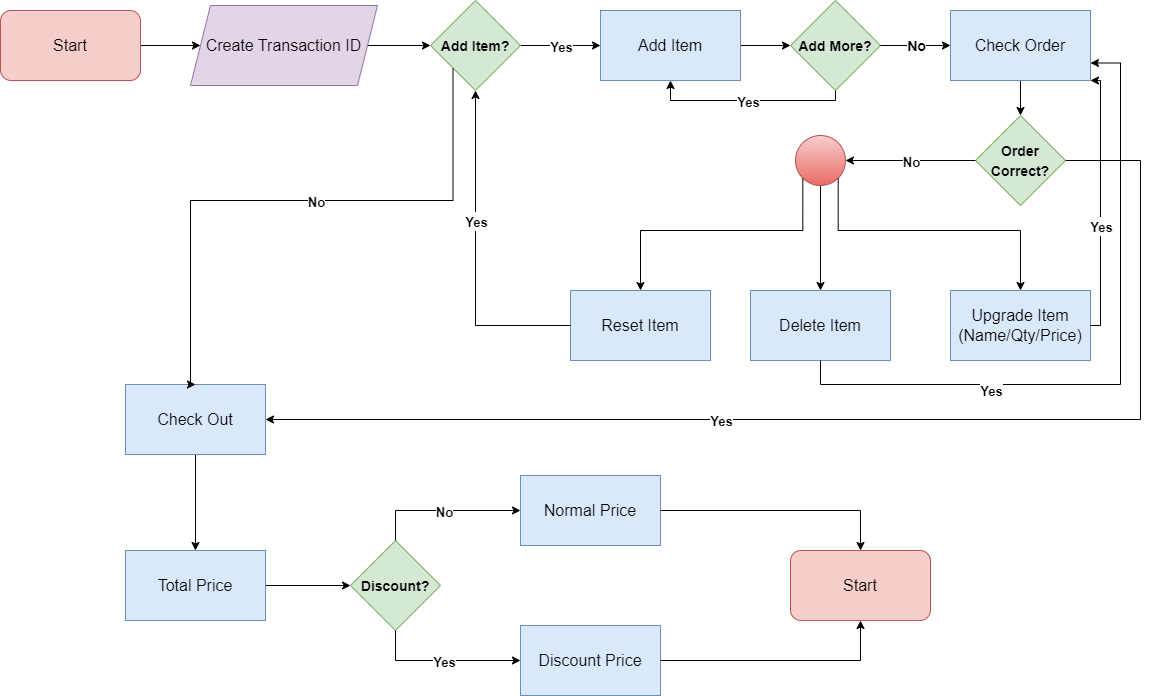

The diagram above was exported from draw.io. Its source (the exported page's mxGraphModel, read from the mxfile embedded in the PNG):
<mxGraphModel dx="1434" dy="707" grid="1" gridSize="10" guides="1" tooltips="1" connect="1" arrows="1" fold="1" page="1" pageScale="1" pageWidth="1169" pageHeight="827" math="0" shadow="0">
  <root>
    <mxCell id="0" />
    <mxCell id="1" parent="0" />
    <mxCell id="w188h_Y44qEoHsqQa1x4-1" value="" style="edgeStyle=orthogonalEdgeStyle;rounded=0;orthogonalLoop=1;jettySize=auto;html=1;fontSize=16;" edge="1" parent="1" source="F1OnMdov8iRPbnWLsqTK-1" target="N8ZmpE-A8UnFYjoai7Em-1">
      <mxGeometry relative="1" as="geometry" />
    </mxCell>
    <mxCell id="F1OnMdov8iRPbnWLsqTK-1" value="&lt;font style=&quot;font-size: 16px;&quot;&gt;Start&lt;/font&gt;" style="rounded=1;whiteSpace=wrap;html=1;fillColor=#f8cecc;strokeColor=#b85450;" vertex="1" parent="1">
      <mxGeometry x="15" y="76" width="140" height="70" as="geometry" />
    </mxCell>
    <mxCell id="0sSnL0EdDQm9qgut4BlD-6" value="" style="edgeStyle=orthogonalEdgeStyle;rounded=0;orthogonalLoop=1;jettySize=auto;html=1;fontSize=14;startArrow=none;startFill=0;endArrow=classic;endFill=1;" edge="1" parent="1" source="N8ZmpE-A8UnFYjoai7Em-1" target="0sSnL0EdDQm9qgut4BlD-3">
      <mxGeometry relative="1" as="geometry" />
    </mxCell>
    <mxCell id="N8ZmpE-A8UnFYjoai7Em-1" value="&lt;font style=&quot;font-size: 16px;&quot;&gt;Create Transaction ID&lt;/font&gt;" style="shape=parallelogram;perimeter=parallelogramPerimeter;whiteSpace=wrap;html=1;fixedSize=1;fillColor=#e1d5e7;strokeColor=#9673a6;" vertex="1" parent="1">
      <mxGeometry x="205" y="71" width="187" height="80" as="geometry" />
    </mxCell>
    <mxCell id="PfyFJha061x43b2oXHjp-1" value="&lt;font style=&quot;font-size: 14px;&quot;&gt;&lt;b&gt;Order Correct?&lt;/b&gt;&lt;/font&gt;" style="rhombus;whiteSpace=wrap;html=1;fontSize=16;fillColor=#d5e8d4;strokeColor=#82b366;" vertex="1" parent="1">
      <mxGeometry x="990" y="181" width="90" height="90" as="geometry" />
    </mxCell>
    <mxCell id="EhZ8rMT5huOKzwx8v4Z0-1" value="Discount Price" style="rounded=0;whiteSpace=wrap;html=1;fontSize=16;fillColor=#dae8fc;strokeColor=#6c8ebf;" vertex="1" parent="1">
      <mxGeometry x="535" y="691" width="140" height="70" as="geometry" />
    </mxCell>
    <mxCell id="EhZ8rMT5huOKzwx8v4Z0-2" value="Normal Price" style="rounded=0;whiteSpace=wrap;html=1;fontSize=16;fillColor=#dae8fc;strokeColor=#6c8ebf;" vertex="1" parent="1">
      <mxGeometry x="535" y="541" width="140" height="70" as="geometry" />
    </mxCell>
    <mxCell id="ywmgIPIhvK4zcBkrny8R-4" value="" style="edgeStyle=none;rounded=0;orthogonalLoop=1;jettySize=auto;html=1;fontSize=16;startArrow=none;startFill=0;endArrow=classic;endFill=1;entryX=0;entryY=0.5;entryDx=0;entryDy=0;" edge="1" parent="1" source="EhZ8rMT5huOKzwx8v4Z0-3" target="0sSnL0EdDQm9qgut4BlD-2">
      <mxGeometry relative="1" as="geometry">
        <mxPoint x="375" y="651" as="targetPoint" />
      </mxGeometry>
    </mxCell>
    <mxCell id="EhZ8rMT5huOKzwx8v4Z0-3" value="Total Price" style="rounded=0;whiteSpace=wrap;html=1;fontSize=16;fillColor=#dae8fc;strokeColor=#6c8ebf;" vertex="1" parent="1">
      <mxGeometry x="140" y="616" width="140" height="70" as="geometry" />
    </mxCell>
    <mxCell id="EhZ8rMT5huOKzwx8v4Z0-4" value="Upgrade Item&lt;br style=&quot;border-color: var(--border-color);&quot;&gt;(Name/Qty/Price)" style="rounded=0;whiteSpace=wrap;html=1;fontSize=16;fillColor=#dae8fc;strokeColor=#6c8ebf;" vertex="1" parent="1">
      <mxGeometry x="965" y="356" width="140" height="70" as="geometry" />
    </mxCell>
    <mxCell id="EhZ8rMT5huOKzwx8v4Z0-5" value="Delete Item" style="rounded=0;whiteSpace=wrap;html=1;fontSize=16;fillColor=#dae8fc;strokeColor=#6c8ebf;" vertex="1" parent="1">
      <mxGeometry x="765" y="356" width="140" height="70" as="geometry" />
    </mxCell>
    <mxCell id="EhZ8rMT5huOKzwx8v4Z0-6" value="Reset Item" style="rounded=0;whiteSpace=wrap;html=1;fontSize=16;fillColor=#dae8fc;strokeColor=#6c8ebf;" vertex="1" parent="1">
      <mxGeometry x="585" y="356" width="140" height="70" as="geometry" />
    </mxCell>
    <mxCell id="ywmgIPIhvK4zcBkrny8R-3" value="" style="edgeStyle=none;rounded=0;orthogonalLoop=1;jettySize=auto;html=1;fontSize=16;startArrow=none;startFill=0;endArrow=classic;endFill=1;" edge="1" parent="1" source="EhZ8rMT5huOKzwx8v4Z0-7" target="EhZ8rMT5huOKzwx8v4Z0-3">
      <mxGeometry relative="1" as="geometry" />
    </mxCell>
    <mxCell id="EhZ8rMT5huOKzwx8v4Z0-7" value="Check Out" style="rounded=0;whiteSpace=wrap;html=1;fontSize=16;fillColor=#dae8fc;strokeColor=#6c8ebf;" vertex="1" parent="1">
      <mxGeometry x="140" y="450" width="140" height="70" as="geometry" />
    </mxCell>
    <mxCell id="50uwe2CzakOdwWjvF5Ub-1" value="" style="edgeStyle=orthogonalEdgeStyle;rounded=0;orthogonalLoop=1;jettySize=auto;html=1;fontSize=16;" edge="1" parent="1" source="EhZ8rMT5huOKzwx8v4Z0-8" target="PfyFJha061x43b2oXHjp-1">
      <mxGeometry relative="1" as="geometry" />
    </mxCell>
    <mxCell id="EhZ8rMT5huOKzwx8v4Z0-8" value="Check Order" style="rounded=0;whiteSpace=wrap;html=1;fontSize=16;fillColor=#dae8fc;strokeColor=#6c8ebf;" vertex="1" parent="1">
      <mxGeometry x="965" y="76" width="140" height="70" as="geometry" />
    </mxCell>
    <mxCell id="0sSnL0EdDQm9qgut4BlD-4" value="" style="edgeStyle=orthogonalEdgeStyle;rounded=0;orthogonalLoop=1;jettySize=auto;html=1;fontSize=14;startArrow=none;startFill=0;endArrow=classic;endFill=1;" edge="1" parent="1" source="EhZ8rMT5huOKzwx8v4Z0-9" target="0sSnL0EdDQm9qgut4BlD-1">
      <mxGeometry relative="1" as="geometry" />
    </mxCell>
    <mxCell id="EhZ8rMT5huOKzwx8v4Z0-9" value="Add Item" style="rounded=0;whiteSpace=wrap;html=1;fontSize=16;fillColor=#dae8fc;strokeColor=#6c8ebf;" vertex="1" parent="1">
      <mxGeometry x="615" y="76" width="140" height="70" as="geometry" />
    </mxCell>
    <mxCell id="50uwe2CzakOdwWjvF5Ub-2" value="" style="edgeStyle=orthogonalEdgeStyle;rounded=0;orthogonalLoop=1;jettySize=auto;html=1;fontSize=16;" edge="1" parent="1" source="BJTcABCqf6wnXiObZmC5-1" target="EhZ8rMT5huOKzwx8v4Z0-5">
      <mxGeometry relative="1" as="geometry" />
    </mxCell>
    <mxCell id="BJTcABCqf6wnXiObZmC5-1" value="" style="ellipse;whiteSpace=wrap;html=1;aspect=fixed;fontSize=16;fillColor=#f8cecc;strokeColor=#b85450;gradientColor=#ea6b66;" vertex="1" parent="1">
      <mxGeometry x="810" y="201" width="50" height="50" as="geometry" />
    </mxCell>
    <mxCell id="50uwe2CzakOdwWjvF5Ub-4" value="" style="endArrow=none;html=1;rounded=0;fontSize=16;exitX=0.5;exitY=0;exitDx=0;exitDy=0;entryX=1;entryY=1;entryDx=0;entryDy=0;endFill=0;startArrow=classic;startFill=1;edgeStyle=orthogonalEdgeStyle;" edge="1" parent="1" source="EhZ8rMT5huOKzwx8v4Z0-4" target="BJTcABCqf6wnXiObZmC5-1">
      <mxGeometry width="50" height="50" relative="1" as="geometry">
        <mxPoint x="775" y="348" as="sourcePoint" />
        <mxPoint x="937" y="266" as="targetPoint" />
        <Array as="points">
          <mxPoint x="1035" y="296" />
          <mxPoint x="853" y="296" />
        </Array>
      </mxGeometry>
    </mxCell>
    <mxCell id="ywmgIPIhvK4zcBkrny8R-2" value="&lt;font style=&quot;font-size: 16px;&quot;&gt;Start&lt;/font&gt;" style="rounded=1;whiteSpace=wrap;html=1;fillColor=#f8cecc;strokeColor=#b85450;" vertex="1" parent="1">
      <mxGeometry x="805" y="616" width="140" height="70" as="geometry" />
    </mxCell>
    <mxCell id="ywmgIPIhvK4zcBkrny8R-7" value="" style="endArrow=classic;html=1;rounded=0;fontSize=16;exitX=1;exitY=0.5;exitDx=0;exitDy=0;entryX=0.5;entryY=0;entryDx=0;entryDy=0;edgeStyle=orthogonalEdgeStyle;" edge="1" parent="1" source="EhZ8rMT5huOKzwx8v4Z0-2" target="ywmgIPIhvK4zcBkrny8R-2">
      <mxGeometry width="50" height="50" relative="1" as="geometry">
        <mxPoint x="565" y="626" as="sourcePoint" />
        <mxPoint x="615" y="576" as="targetPoint" />
      </mxGeometry>
    </mxCell>
    <mxCell id="ywmgIPIhvK4zcBkrny8R-8" value="" style="endArrow=classic;html=1;rounded=0;fontSize=16;exitX=1;exitY=0.5;exitDx=0;exitDy=0;entryX=0.5;entryY=1;entryDx=0;entryDy=0;edgeStyle=orthogonalEdgeStyle;" edge="1" parent="1" source="EhZ8rMT5huOKzwx8v4Z0-1" target="ywmgIPIhvK4zcBkrny8R-2">
      <mxGeometry width="50" height="50" relative="1" as="geometry">
        <mxPoint x="575" y="636" as="sourcePoint" />
        <mxPoint x="625" y="586" as="targetPoint" />
      </mxGeometry>
    </mxCell>
    <mxCell id="ywmgIPIhvK4zcBkrny8R-9" value="" style="endArrow=classic;html=1;rounded=0;fontSize=16;exitX=0;exitY=1;exitDx=0;exitDy=0;entryX=0.5;entryY=0;entryDx=0;entryDy=0;edgeStyle=orthogonalEdgeStyle;" edge="1" parent="1" source="BJTcABCqf6wnXiObZmC5-1" target="EhZ8rMT5huOKzwx8v4Z0-6">
      <mxGeometry width="50" height="50" relative="1" as="geometry">
        <mxPoint x="615" y="426" as="sourcePoint" />
        <mxPoint x="665" y="376" as="targetPoint" />
        <Array as="points">
          <mxPoint x="817" y="296" />
          <mxPoint x="655" y="296" />
        </Array>
      </mxGeometry>
    </mxCell>
    <mxCell id="oKPub6vyHGJU9W5x1jev-4" value="" style="endArrow=classic;html=1;rounded=0;fontSize=16;exitX=1;exitY=0.5;exitDx=0;exitDy=0;entryX=0;entryY=0.5;entryDx=0;entryDy=0;" edge="1" parent="1" source="0sSnL0EdDQm9qgut4BlD-3" target="EhZ8rMT5huOKzwx8v4Z0-9">
      <mxGeometry relative="1" as="geometry">
        <mxPoint x="525" y="181" as="sourcePoint" />
        <mxPoint x="615" y="111" as="targetPoint" />
      </mxGeometry>
    </mxCell>
    <mxCell id="oKPub6vyHGJU9W5x1jev-5" value="&lt;font style=&quot;font-size: 13px;&quot;&gt;&lt;b&gt;Yes&lt;/b&gt;&lt;/font&gt;" style="edgeLabel;resizable=0;html=1;align=center;verticalAlign=middle;fontSize=16;" connectable="0" vertex="1" parent="oKPub6vyHGJU9W5x1jev-4">
      <mxGeometry relative="1" as="geometry" />
    </mxCell>
    <mxCell id="0sSnL0EdDQm9qgut4BlD-1" value="&lt;font style=&quot;font-size: 14px;&quot;&gt;&lt;b&gt;Add More?&lt;/b&gt;&lt;/font&gt;" style="rhombus;whiteSpace=wrap;html=1;fontSize=16;fillColor=#d5e8d4;strokeColor=#82b366;" vertex="1" parent="1">
      <mxGeometry x="805" y="66" width="90" height="90" as="geometry" />
    </mxCell>
    <mxCell id="0sSnL0EdDQm9qgut4BlD-2" value="&lt;font style=&quot;font-size: 14px;&quot;&gt;&lt;b&gt;Discount?&lt;/b&gt;&lt;/font&gt;" style="rhombus;whiteSpace=wrap;html=1;fontSize=16;fillColor=#d5e8d4;strokeColor=#82b366;" vertex="1" parent="1">
      <mxGeometry x="365" y="606" width="90" height="90" as="geometry" />
    </mxCell>
    <mxCell id="0sSnL0EdDQm9qgut4BlD-3" value="&lt;font style=&quot;font-size: 14px;&quot;&gt;&lt;b&gt;Add Item?&lt;br&gt;&lt;/b&gt;&lt;/font&gt;" style="rhombus;whiteSpace=wrap;html=1;fontSize=16;fillColor=#d5e8d4;strokeColor=#82b366;" vertex="1" parent="1">
      <mxGeometry x="445" y="66" width="90" height="90" as="geometry" />
    </mxCell>
    <mxCell id="k_iMMLNfdTvpdSLs8kyP-3" value="" style="endArrow=classic;html=1;rounded=0;fontSize=16;exitX=0.5;exitY=1;exitDx=0;exitDy=0;entryX=0.5;entryY=1;entryDx=0;entryDy=0;edgeStyle=orthogonalEdgeStyle;" edge="1" parent="1" source="0sSnL0EdDQm9qgut4BlD-1" target="EhZ8rMT5huOKzwx8v4Z0-9">
      <mxGeometry relative="1" as="geometry">
        <mxPoint x="710" y="186" as="sourcePoint" />
        <mxPoint x="790" y="186" as="targetPoint" />
      </mxGeometry>
    </mxCell>
    <mxCell id="k_iMMLNfdTvpdSLs8kyP-4" value="&lt;font style=&quot;font-size: 13px;&quot;&gt;&lt;b&gt;Yes&lt;/b&gt;&lt;/font&gt;" style="edgeLabel;resizable=0;html=1;align=center;verticalAlign=middle;fontSize=16;" connectable="0" vertex="1" parent="k_iMMLNfdTvpdSLs8kyP-3">
      <mxGeometry relative="1" as="geometry" />
    </mxCell>
    <mxCell id="k_iMMLNfdTvpdSLs8kyP-5" value="" style="endArrow=classic;html=1;rounded=0;fontSize=16;exitX=1;exitY=0.5;exitDx=0;exitDy=0;entryX=1;entryY=0.5;entryDx=0;entryDy=0;edgeStyle=orthogonalEdgeStyle;" edge="1" parent="1" source="PfyFJha061x43b2oXHjp-1" target="EhZ8rMT5huOKzwx8v4Z0-7">
      <mxGeometry relative="1" as="geometry">
        <mxPoint x="510" y="236" as="sourcePoint" />
        <mxPoint x="590" y="236" as="targetPoint" />
        <Array as="points">
          <mxPoint x="1155" y="226" />
          <mxPoint x="1155" y="485" />
        </Array>
      </mxGeometry>
    </mxCell>
    <mxCell id="k_iMMLNfdTvpdSLs8kyP-6" value="&lt;font style=&quot;font-size: 13px;&quot;&gt;&lt;b&gt;Yes&lt;/b&gt;&lt;/font&gt;" style="edgeLabel;resizable=0;html=1;align=center;verticalAlign=middle;fontSize=16;" connectable="0" vertex="1" parent="k_iMMLNfdTvpdSLs8kyP-5">
      <mxGeometry relative="1" as="geometry">
        <mxPoint x="-149" as="offset" />
      </mxGeometry>
    </mxCell>
    <mxCell id="NhWTphu0kBzyIJ9mQjIa-1" value="" style="endArrow=classic;html=1;rounded=0;fontSize=16;exitX=0.5;exitY=1;exitDx=0;exitDy=0;entryX=1;entryY=0.75;entryDx=0;entryDy=0;edgeStyle=orthogonalEdgeStyle;" edge="1" parent="1" source="EhZ8rMT5huOKzwx8v4Z0-5" target="EhZ8rMT5huOKzwx8v4Z0-8">
      <mxGeometry relative="1" as="geometry">
        <mxPoint x="315" y="266" as="sourcePoint" />
        <mxPoint x="395" y="266" as="targetPoint" />
        <Array as="points">
          <mxPoint x="835" y="450" />
          <mxPoint x="1135" y="450" />
          <mxPoint x="1135" y="129" />
        </Array>
      </mxGeometry>
    </mxCell>
    <mxCell id="NhWTphu0kBzyIJ9mQjIa-2" value="&lt;font style=&quot;font-size: 13px;&quot;&gt;&lt;b&gt;Yes&lt;/b&gt;&lt;/font&gt;" style="edgeLabel;resizable=0;html=1;align=center;verticalAlign=middle;fontSize=16;" connectable="0" vertex="1" parent="NhWTphu0kBzyIJ9mQjIa-1">
      <mxGeometry relative="1" as="geometry">
        <mxPoint x="-130" y="19" as="offset" />
      </mxGeometry>
    </mxCell>
    <mxCell id="NhWTphu0kBzyIJ9mQjIa-3" value="" style="endArrow=classic;html=1;rounded=0;fontSize=16;exitX=0;exitY=0.5;exitDx=0;exitDy=0;entryX=0.5;entryY=1;entryDx=0;entryDy=0;edgeStyle=orthogonalEdgeStyle;" edge="1" parent="1" source="EhZ8rMT5huOKzwx8v4Z0-6" target="0sSnL0EdDQm9qgut4BlD-3">
      <mxGeometry relative="1" as="geometry">
        <mxPoint x="325" y="276" as="sourcePoint" />
        <mxPoint x="405" y="276" as="targetPoint" />
        <Array as="points">
          <mxPoint x="490" y="391" />
        </Array>
      </mxGeometry>
    </mxCell>
    <mxCell id="NhWTphu0kBzyIJ9mQjIa-4" value="&lt;font style=&quot;font-size: 13px;&quot;&gt;&lt;b&gt;Yes&lt;/b&gt;&lt;/font&gt;" style="edgeLabel;resizable=0;html=1;align=center;verticalAlign=middle;fontSize=16;" connectable="0" vertex="1" parent="NhWTphu0kBzyIJ9mQjIa-3">
      <mxGeometry relative="1" as="geometry">
        <mxPoint y="-35" as="offset" />
      </mxGeometry>
    </mxCell>
    <mxCell id="OhUkr8-8CIFAACMOkSQc-1" value="" style="endArrow=classic;html=1;rounded=0;fontSize=16;exitX=0.5;exitY=1;exitDx=0;exitDy=0;entryX=0;entryY=0.5;entryDx=0;entryDy=0;edgeStyle=orthogonalEdgeStyle;" edge="1" parent="1" source="0sSnL0EdDQm9qgut4BlD-2" target="EhZ8rMT5huOKzwx8v4Z0-1">
      <mxGeometry relative="1" as="geometry">
        <mxPoint x="315" y="266" as="sourcePoint" />
        <mxPoint x="395" y="266" as="targetPoint" />
      </mxGeometry>
    </mxCell>
    <mxCell id="OhUkr8-8CIFAACMOkSQc-2" value="&lt;font style=&quot;font-size: 13px;&quot;&gt;&lt;b&gt;Yes&lt;/b&gt;&lt;/font&gt;" style="edgeLabel;resizable=0;html=1;align=center;verticalAlign=middle;fontSize=16;" connectable="0" vertex="1" parent="OhUkr8-8CIFAACMOkSQc-1">
      <mxGeometry relative="1" as="geometry" />
    </mxCell>
    <mxCell id="OhUkr8-8CIFAACMOkSQc-3" value="" style="endArrow=classic;html=1;rounded=0;fontSize=16;exitX=1;exitY=0.5;exitDx=0;exitDy=0;entryX=1;entryY=1;entryDx=0;entryDy=0;edgeStyle=orthogonalEdgeStyle;" edge="1" parent="1" source="EhZ8rMT5huOKzwx8v4Z0-4" target="EhZ8rMT5huOKzwx8v4Z0-8">
      <mxGeometry relative="1" as="geometry">
        <mxPoint x="325" y="276" as="sourcePoint" />
        <mxPoint x="405" y="276" as="targetPoint" />
        <Array as="points">
          <mxPoint x="1115" y="391" />
          <mxPoint x="1115" y="146" />
        </Array>
      </mxGeometry>
    </mxCell>
    <mxCell id="OhUkr8-8CIFAACMOkSQc-4" value="&lt;font style=&quot;font-size: 13px;&quot;&gt;&lt;b&gt;Yes&lt;/b&gt;&lt;/font&gt;" style="edgeLabel;resizable=0;html=1;align=center;verticalAlign=middle;fontSize=16;" connectable="0" vertex="1" parent="OhUkr8-8CIFAACMOkSQc-3">
      <mxGeometry relative="1" as="geometry">
        <mxPoint y="23" as="offset" />
      </mxGeometry>
    </mxCell>
    <mxCell id="WmJderJbkQUHXZAPweMO-1" value="" style="endArrow=classic;html=1;rounded=0;fontSize=16;exitX=0;exitY=1;exitDx=0;exitDy=0;entryX=0.5;entryY=0;entryDx=0;entryDy=0;edgeStyle=orthogonalEdgeStyle;" edge="1" parent="1" source="0sSnL0EdDQm9qgut4BlD-3" target="EhZ8rMT5huOKzwx8v4Z0-7">
      <mxGeometry relative="1" as="geometry">
        <mxPoint x="325" y="336" as="sourcePoint" />
        <mxPoint x="395" y="266" as="targetPoint" />
        <Array as="points">
          <mxPoint x="468" y="266" />
          <mxPoint x="205" y="266" />
          <mxPoint x="205" y="450" />
        </Array>
      </mxGeometry>
    </mxCell>
    <mxCell id="WmJderJbkQUHXZAPweMO-2" value="&lt;font style=&quot;font-size: 13px;&quot;&gt;&lt;b&gt;No&lt;/b&gt;&lt;/font&gt;" style="edgeLabel;resizable=0;html=1;align=center;verticalAlign=middle;fontSize=16;" connectable="0" vertex="1" parent="WmJderJbkQUHXZAPweMO-1">
      <mxGeometry relative="1" as="geometry">
        <mxPoint x="22" as="offset" />
      </mxGeometry>
    </mxCell>
    <mxCell id="WmJderJbkQUHXZAPweMO-3" value="" style="endArrow=classic;html=1;rounded=0;fontSize=16;exitX=0;exitY=0.5;exitDx=0;exitDy=0;entryX=1;entryY=0.5;entryDx=0;entryDy=0;" edge="1" parent="1" source="PfyFJha061x43b2oXHjp-1" target="BJTcABCqf6wnXiObZmC5-1">
      <mxGeometry relative="1" as="geometry">
        <mxPoint x="335" y="346" as="sourcePoint" />
        <mxPoint x="405" y="276" as="targetPoint" />
      </mxGeometry>
    </mxCell>
    <mxCell id="WmJderJbkQUHXZAPweMO-4" value="&lt;font style=&quot;font-size: 13px;&quot;&gt;&lt;b&gt;No&lt;/b&gt;&lt;/font&gt;" style="edgeLabel;resizable=0;html=1;align=center;verticalAlign=middle;fontSize=16;" connectable="0" vertex="1" parent="WmJderJbkQUHXZAPweMO-3">
      <mxGeometry relative="1" as="geometry" />
    </mxCell>
    <mxCell id="WmJderJbkQUHXZAPweMO-5" value="" style="endArrow=classic;html=1;rounded=0;fontSize=16;exitX=0.5;exitY=0;exitDx=0;exitDy=0;entryX=0;entryY=0.5;entryDx=0;entryDy=0;edgeStyle=orthogonalEdgeStyle;" edge="1" parent="1" source="0sSnL0EdDQm9qgut4BlD-2" target="EhZ8rMT5huOKzwx8v4Z0-2">
      <mxGeometry relative="1" as="geometry">
        <mxPoint x="345" y="356" as="sourcePoint" />
        <mxPoint x="415" y="286" as="targetPoint" />
      </mxGeometry>
    </mxCell>
    <mxCell id="WmJderJbkQUHXZAPweMO-6" value="&lt;font style=&quot;font-size: 13px;&quot;&gt;&lt;b&gt;No&lt;/b&gt;&lt;/font&gt;" style="edgeLabel;resizable=0;html=1;align=center;verticalAlign=middle;fontSize=16;" connectable="0" vertex="1" parent="WmJderJbkQUHXZAPweMO-5">
      <mxGeometry relative="1" as="geometry" />
    </mxCell>
    <mxCell id="TAqdrX97nLoFCXCMS2gA-9" value="" style="endArrow=classic;html=1;rounded=0;fontSize=13;exitX=1;exitY=0.5;exitDx=0;exitDy=0;" edge="1" parent="1" source="0sSnL0EdDQm9qgut4BlD-1" target="EhZ8rMT5huOKzwx8v4Z0-8">
      <mxGeometry relative="1" as="geometry">
        <mxPoint x="535" y="406" as="sourcePoint" />
        <mxPoint x="635" y="406" as="targetPoint" />
      </mxGeometry>
    </mxCell>
    <mxCell id="TAqdrX97nLoFCXCMS2gA-10" value="&lt;font style=&quot;font-size: 14px;&quot;&gt;&lt;b&gt;No&lt;/b&gt;&lt;/font&gt;" style="edgeLabel;resizable=0;html=1;align=center;verticalAlign=middle;fontSize=13;" connectable="0" vertex="1" parent="TAqdrX97nLoFCXCMS2gA-9">
      <mxGeometry relative="1" as="geometry" />
    </mxCell>
  </root>
</mxGraphModel>